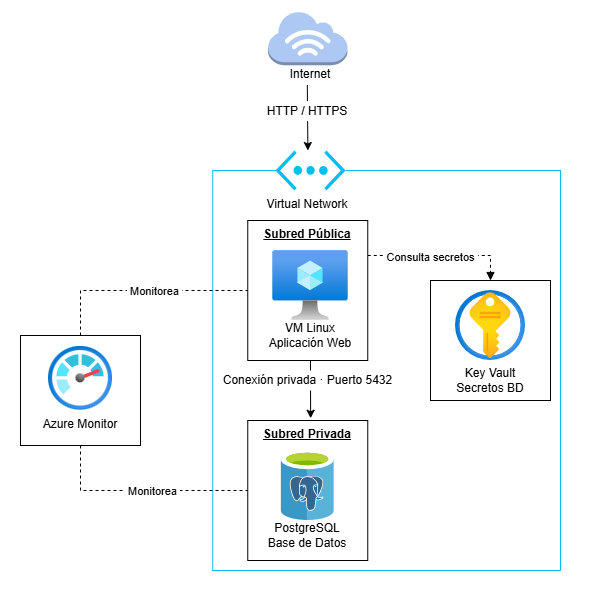

The diagram above was exported from draw.io. Its source (the exported page's mxGraphModel, read from the mxfile embedded in the PNG):
<mxGraphModel dx="1869" dy="562" grid="1" gridSize="10" guides="1" tooltips="1" connect="1" arrows="1" fold="1" page="1" pageScale="1" pageWidth="827" pageHeight="1169" math="0" shadow="0">
  <root>
    <mxCell id="0" />
    <mxCell id="1" parent="0" />
    <mxCell id="AKONiHSvhRDj6BiESICR-1" parent="1" style="whiteSpace=wrap;html=1;aspect=fixed;strokeColor=#FFFFFF;" value="" vertex="1">
      <mxGeometry height="590" width="590" x="-650" y="140" as="geometry" />
    </mxCell>
    <mxCell id="5uIWcqmVYoh-yyO4J5VE-16" parent="1" style="rounded=0;whiteSpace=wrap;html=1;strokeColor=#00BEF2;" value="" vertex="1">
      <mxGeometry height="400" width="347.74" x="-437.74" y="310" as="geometry" />
    </mxCell>
    <mxCell id="5uIWcqmVYoh-yyO4J5VE-40" parent="1" style="rounded=0;whiteSpace=wrap;html=1;verticalAlign=top;" value="" vertex="1">
      <mxGeometry height="120" width="120" x="-220" y="420" as="geometry" />
    </mxCell>
    <mxCell id="5uIWcqmVYoh-yyO4J5VE-41" edge="1" parent="1" source="5uIWcqmVYoh-yyO4J5VE-2" style="edgeStyle=orthogonalEdgeStyle;rounded=0;orthogonalLoop=1;jettySize=auto;html=1;exitX=1;exitY=0.25;exitDx=0;exitDy=0;entryX=0.5;entryY=0;entryDx=0;entryDy=0;endArrow=block;endFill=1;dashed=1;" target="5uIWcqmVYoh-yyO4J5VE-40">
      <mxGeometry relative="1" as="geometry" />
    </mxCell>
    <mxCell id="5uIWcqmVYoh-yyO4J5VE-42" connectable="0" parent="5uIWcqmVYoh-yyO4J5VE-41" style="edgeLabel;html=1;align=center;verticalAlign=middle;resizable=0;points=[];" value="&amp;nbsp;Consulta secretos&amp;nbsp;" vertex="1">
      <mxGeometry relative="1" x="0.1713" y="-1" as="geometry">
        <mxPoint x="-25" as="offset" />
      </mxGeometry>
    </mxCell>
    <mxCell id="5uIWcqmVYoh-yyO4J5VE-2" parent="1" style="rounded=0;whiteSpace=wrap;html=1;verticalAlign=top;" value="&lt;u&gt;&lt;b&gt;Subred Pública&lt;/b&gt;&lt;/u&gt;" vertex="1">
      <mxGeometry height="140" width="120" x="-402.74" y="360" as="geometry" />
    </mxCell>
    <mxCell id="5uIWcqmVYoh-yyO4J5VE-4" parent="1" style="image;aspect=fixed;html=1;points=[];align=center;fontSize=12;image=img/lib/azure2/compute/Virtual_Machine.svg;" value="" vertex="1">
      <mxGeometry height="70" width="75.47" x="-377.74" y="390" as="geometry" />
    </mxCell>
    <mxCell id="5uIWcqmVYoh-yyO4J5VE-5" parent="1" style="text;html=1;whiteSpace=wrap;strokeColor=none;fillColor=none;align=center;verticalAlign=middle;rounded=0;" value="VM Linux&lt;div&gt;Aplicación Web&lt;/div&gt;" vertex="1">
      <mxGeometry height="30" width="160" x="-420.01" y="460" as="geometry" />
    </mxCell>
    <mxCell id="5uIWcqmVYoh-yyO4J5VE-8" parent="1" style="image;aspect=fixed;html=1;points=[];align=center;fontSize=12;image=img/lib/azure2/security/Key_Vaults.svg;" value="" vertex="1">
      <mxGeometry height="70" width="70" x="-195" y="430" as="geometry" />
    </mxCell>
    <mxCell id="5uIWcqmVYoh-yyO4J5VE-9" connectable="0" parent="1" style="group" value="" vertex="1">
      <mxGeometry height="140" width="140" x="-402.74" y="560" as="geometry" />
    </mxCell>
    <mxCell id="5uIWcqmVYoh-yyO4J5VE-3" parent="5uIWcqmVYoh-yyO4J5VE-9" style="rounded=0;whiteSpace=wrap;html=1;verticalAlign=top;" value="&lt;b&gt;&lt;u&gt;Subred Privada&lt;/u&gt;&lt;/b&gt;" vertex="1">
      <mxGeometry height="140" width="120" as="geometry" />
    </mxCell>
    <mxCell id="5uIWcqmVYoh-yyO4J5VE-6" parent="5uIWcqmVYoh-yyO4J5VE-9" style="image;sketch=0;aspect=fixed;html=1;points=[];align=center;fontSize=12;image=img/lib/mscae/Azure_Database_for_PostgreSQL_servers.svg;" value="" vertex="1">
      <mxGeometry height="70" width="53.2" x="33.39999999999998" y="30" as="geometry" />
    </mxCell>
    <mxCell id="5uIWcqmVYoh-yyO4J5VE-7" parent="5uIWcqmVYoh-yyO4J5VE-9" style="text;html=1;whiteSpace=wrap;strokeColor=none;fillColor=none;align=center;verticalAlign=middle;rounded=0;" value="PostgreSQL&lt;br&gt;&lt;div&gt;Base de Datos&lt;/div&gt;" vertex="1">
      <mxGeometry height="30" width="110" x="5" y="100" as="geometry" />
    </mxCell>
    <mxCell id="5uIWcqmVYoh-yyO4J5VE-10" parent="1" style="text;html=1;whiteSpace=wrap;strokeColor=none;fillColor=none;align=center;verticalAlign=middle;rounded=0;" value="Key Vault&lt;br&gt;&lt;div&gt;Secretos BD&lt;/div&gt;" vertex="1">
      <mxGeometry height="30" width="160" x="-240" y="505" as="geometry" />
    </mxCell>
    <mxCell id="5uIWcqmVYoh-yyO4J5VE-13" parent="1" style="outlineConnect=0;dashed=0;verticalLabelPosition=bottom;verticalAlign=top;align=center;html=1;shape=mxgraph.aws3.internet_3;fillColor=#ADC8F2;gradientColor=none;" value="" vertex="1">
      <mxGeometry height="54" width="79.5" x="-382.5" y="150.64" as="geometry" />
    </mxCell>
    <mxCell id="5uIWcqmVYoh-yyO4J5VE-14" parent="1" style="text;whiteSpace=wrap;html=1;align=center;" value="Internet" vertex="1">
      <mxGeometry height="26" width="110" x="-395.01" y="200" as="geometry" />
    </mxCell>
    <mxCell id="5uIWcqmVYoh-yyO4J5VE-15" parent="1" style="text;whiteSpace=wrap;html=1;align=center;" value="Virtual Network" vertex="1">
      <mxGeometry height="30" width="110" x="-397.74" y="330" as="geometry" />
    </mxCell>
    <mxCell id="5uIWcqmVYoh-yyO4J5VE-17" edge="1" parent="1" style="endArrow=classic;html=1;rounded=0;exitX=0.496;exitY=0.926;exitDx=0;exitDy=0;exitPerimeter=0;entryX=0.541;entryY=-0.016;entryDx=0;entryDy=0;entryPerimeter=0;" value="">
      <mxGeometry height="50" relative="1" width="50" as="geometry">
        <mxPoint x="-343.18999999999994" y="224.716" as="sourcePoint" />
        <mxPoint x="-342.61" y="290" as="targetPoint" />
      </mxGeometry>
    </mxCell>
    <mxCell id="5uIWcqmVYoh-yyO4J5VE-18" parent="1" style="text;whiteSpace=wrap;verticalAlign=middle;align=center;fillColor=default;" value="HTTP / HTTPS" vertex="1">
      <mxGeometry height="20" width="87.74" x="-386.61" y="240.64" as="geometry" />
    </mxCell>
    <mxCell id="5uIWcqmVYoh-yyO4J5VE-19" edge="1" parent="1" style="endArrow=none;html=1;rounded=0;entryX=1;entryY=0.5;entryDx=0;entryDy=0;entryPerimeter=0;strokeColor=#FFFFFF;" target="5uIWcqmVYoh-yyO4J5VE-1" value="">
      <mxGeometry height="50" relative="1" width="50" as="geometry">
        <mxPoint x="-372" y="310" as="sourcePoint" />
        <mxPoint x="-322" y="260" as="targetPoint" />
      </mxGeometry>
    </mxCell>
    <mxCell id="5uIWcqmVYoh-yyO4J5VE-1" parent="1" style="verticalLabelPosition=bottom;html=1;verticalAlign=top;align=center;strokeColor=none;fillColor=#00BEF2;shape=mxgraph.azure.virtual_network;pointerEvents=1;" value="" vertex="1">
      <mxGeometry height="40" width="70" x="-375.01" y="290" as="geometry" />
    </mxCell>
    <mxCell id="5uIWcqmVYoh-yyO4J5VE-22" edge="1" parent="1" style="endArrow=classic;html=1;rounded=0;movable=1;resizable=1;rotatable=1;deletable=1;editable=1;locked=0;connectable=1;entryX=0.524;entryY=-0.016;entryDx=0;entryDy=0;entryPerimeter=0;" target="5uIWcqmVYoh-yyO4J5VE-3" value="">
      <mxGeometry height="50" relative="1" width="50" as="geometry">
        <Array as="points">
          <mxPoint x="-339.99" y="520" />
        </Array>
        <mxPoint x="-339.99" y="500" as="sourcePoint" />
        <mxPoint x="-337.01" y="560" as="targetPoint" />
      </mxGeometry>
    </mxCell>
    <mxCell id="5uIWcqmVYoh-yyO4J5VE-25" parent="1" style="text;html=1;whiteSpace=wrap;strokeColor=none;fillColor=default;align=center;verticalAlign=middle;rounded=0;fontSize=12;" value="Conexión privada · Puerto 5432" vertex="1">
      <mxGeometry height="20" width="182.74" x="-434.11" y="510" as="geometry" />
    </mxCell>
    <mxCell id="5uIWcqmVYoh-yyO4J5VE-29" connectable="0" parent="1" style="group" value="" vertex="1">
      <mxGeometry height="110" width="120" x="-630" y="475" as="geometry" />
    </mxCell>
    <mxCell id="5uIWcqmVYoh-yyO4J5VE-28" parent="5uIWcqmVYoh-yyO4J5VE-29" style="rounded=0;whiteSpace=wrap;html=1;verticalAlign=top;" value="" vertex="1">
      <mxGeometry height="110.00000000000001" width="120" as="geometry" />
    </mxCell>
    <mxCell id="5uIWcqmVYoh-yyO4J5VE-12" parent="5uIWcqmVYoh-yyO4J5VE-29" style="text;whiteSpace=wrap;html=1;align=center;" value="Azure Monitor" vertex="1">
      <mxGeometry height="24.200000000000003" width="110" x="5" y="74.80000000000001" as="geometry" />
    </mxCell>
    <mxCell id="5uIWcqmVYoh-yyO4J5VE-11" parent="5uIWcqmVYoh-yyO4J5VE-29" style="image;aspect=fixed;html=1;points=[];align=center;fontSize=12;image=img/lib/azure2/management_governance/Monitor.svg;" value="" vertex="1">
      <mxGeometry height="64" width="64" x="28" y="10.8" as="geometry" />
    </mxCell>
    <mxCell id="5uIWcqmVYoh-yyO4J5VE-34" edge="1" parent="5uIWcqmVYoh-yyO4J5VE-29" style="endArrow=none;html=1;rounded=0;exitX=0.5;exitY=0;exitDx=0;exitDy=0;dashed=1;entryX=0;entryY=0.5;entryDx=0;entryDy=0;" target="5uIWcqmVYoh-yyO4J5VE-3" value="">
      <mxGeometry height="50" relative="1" width="50" as="geometry">
        <Array as="points">
          <mxPoint x="60" y="155" />
        </Array>
        <mxPoint x="60" y="110.00000000000001" as="sourcePoint" />
        <mxPoint x="227" y="55.00000000000001" as="targetPoint" />
      </mxGeometry>
    </mxCell>
    <mxCell id="5uIWcqmVYoh-yyO4J5VE-38" connectable="0" parent="5uIWcqmVYoh-yyO4J5VE-34" style="edgeLabel;html=1;align=center;verticalAlign=middle;resizable=0;points=[];" value="&amp;nbsp;Monitorea&amp;nbsp;" vertex="1">
      <mxGeometry relative="1" x="0.2388" y="-1" as="geometry">
        <mxPoint x="-15" y="-1" as="offset" />
      </mxGeometry>
    </mxCell>
    <mxCell id="5uIWcqmVYoh-yyO4J5VE-30" edge="1" parent="1" source="5uIWcqmVYoh-yyO4J5VE-28" style="endArrow=none;html=1;rounded=0;exitX=0.5;exitY=0;exitDx=0;exitDy=0;dashed=1;entryX=0;entryY=0.5;entryDx=0;entryDy=0;" target="5uIWcqmVYoh-yyO4J5VE-2" value="">
      <mxGeometry height="50" relative="1" width="50" as="geometry">
        <Array as="points">
          <mxPoint x="-570" y="430" />
        </Array>
        <mxPoint x="-390" y="880" as="sourcePoint" />
        <mxPoint x="-340" y="830" as="targetPoint" />
      </mxGeometry>
    </mxCell>
    <mxCell id="5uIWcqmVYoh-yyO4J5VE-39" connectable="0" parent="5uIWcqmVYoh-yyO4J5VE-30" style="edgeLabel;html=1;align=center;verticalAlign=middle;resizable=0;points=[];" value="&amp;nbsp;Monitorea&amp;nbsp;" vertex="1">
      <mxGeometry relative="1" x="0.1152" y="-1" as="geometry">
        <mxPoint y="-1" as="offset" />
      </mxGeometry>
    </mxCell>
  </root>
</mxGraphModel>